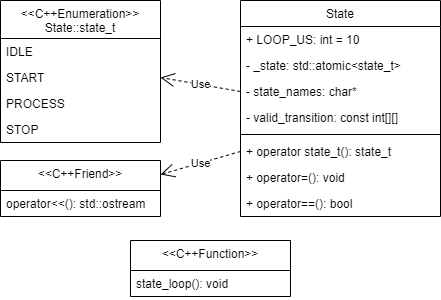

The diagram above was exported from draw.io. Its source (the exported page's mxGraphModel, read from the mxfile embedded in the PNG):
<mxGraphModel dx="1036" dy="641" grid="1" gridSize="10" guides="1" tooltips="1" connect="1" arrows="1" fold="1" page="1" pageScale="1" pageWidth="827" pageHeight="1169" math="0" shadow="0">
  <root>
    <mxCell id="WIyWlLk6GJQsqaUBKTNV-0" />
    <mxCell id="WIyWlLk6GJQsqaUBKTNV-1" parent="WIyWlLk6GJQsqaUBKTNV-0" />
    <mxCell id="zkfFHV4jXpPFQw0GAbJ--6" value="State" style="swimlane;fontStyle=0;align=center;verticalAlign=top;childLayout=stackLayout;horizontal=1;startSize=26;horizontalStack=0;resizeParent=1;resizeLast=0;collapsible=1;marginBottom=0;rounded=0;shadow=0;strokeWidth=1;" parent="WIyWlLk6GJQsqaUBKTNV-1" vertex="1">
      <mxGeometry x="280" y="80" width="200" height="216" as="geometry">
        <mxRectangle x="130" y="380" width="160" height="26" as="alternateBounds" />
      </mxGeometry>
    </mxCell>
    <mxCell id="zkfFHV4jXpPFQw0GAbJ--7" value="+ LOOP_US: int = 10" style="text;align=left;verticalAlign=top;spacingLeft=4;spacingRight=4;overflow=hidden;rotatable=0;points=[[0,0.5],[1,0.5]];portConstraint=eastwest;" parent="zkfFHV4jXpPFQw0GAbJ--6" vertex="1">
      <mxGeometry y="26" width="200" height="26" as="geometry" />
    </mxCell>
    <mxCell id="RY9YaPXc2gvFqmGJbjss-0" value="- _state: std::atomic&lt;state_t&gt;&#10;" style="text;align=left;verticalAlign=top;spacingLeft=4;spacingRight=4;overflow=hidden;rotatable=0;points=[[0,0.5],[1,0.5]];portConstraint=eastwest;rounded=0;shadow=0;html=0;" parent="zkfFHV4jXpPFQw0GAbJ--6" vertex="1">
      <mxGeometry y="52" width="200" height="26" as="geometry" />
    </mxCell>
    <mxCell id="RY9YaPXc2gvFqmGJbjss-2" value="- state_names: char*" style="text;align=left;verticalAlign=top;spacingLeft=4;spacingRight=4;overflow=hidden;rotatable=0;points=[[0,0.5],[1,0.5]];portConstraint=eastwest;rounded=0;shadow=0;html=0;" parent="zkfFHV4jXpPFQw0GAbJ--6" vertex="1">
      <mxGeometry y="78" width="200" height="26" as="geometry" />
    </mxCell>
    <mxCell id="RY9YaPXc2gvFqmGJbjss-3" value="- valid_transition: const int[][]" style="text;align=left;verticalAlign=top;spacingLeft=4;spacingRight=4;overflow=hidden;rotatable=0;points=[[0,0.5],[1,0.5]];portConstraint=eastwest;rounded=0;shadow=0;html=0;" parent="zkfFHV4jXpPFQw0GAbJ--6" vertex="1">
      <mxGeometry y="104" width="200" height="26" as="geometry" />
    </mxCell>
    <mxCell id="zkfFHV4jXpPFQw0GAbJ--9" value="" style="line;html=1;strokeWidth=1;align=left;verticalAlign=middle;spacingTop=-1;spacingLeft=3;spacingRight=3;rotatable=0;labelPosition=right;points=[];portConstraint=eastwest;" parent="zkfFHV4jXpPFQw0GAbJ--6" vertex="1">
      <mxGeometry y="130" width="200" height="8" as="geometry" />
    </mxCell>
    <mxCell id="RY9YaPXc2gvFqmGJbjss-6" value="+ operator state_t(): state_t" style="text;align=left;verticalAlign=top;spacingLeft=4;spacingRight=4;overflow=hidden;rotatable=0;points=[[0,0.5],[1,0.5]];portConstraint=eastwest;" parent="zkfFHV4jXpPFQw0GAbJ--6" vertex="1">
      <mxGeometry y="138" width="200" height="26" as="geometry" />
    </mxCell>
    <mxCell id="RY9YaPXc2gvFqmGJbjss-1" value="+ operator=(): void&#10;" style="text;align=left;verticalAlign=top;spacingLeft=4;spacingRight=4;overflow=hidden;rotatable=0;points=[[0,0.5],[1,0.5]];portConstraint=eastwest;" parent="zkfFHV4jXpPFQw0GAbJ--6" vertex="1">
      <mxGeometry y="164" width="200" height="26" as="geometry" />
    </mxCell>
    <mxCell id="RY9YaPXc2gvFqmGJbjss-5" value="+ operator==(): bool" style="text;align=left;verticalAlign=top;spacingLeft=4;spacingRight=4;overflow=hidden;rotatable=0;points=[[0,0.5],[1,0.5]];portConstraint=eastwest;" parent="zkfFHV4jXpPFQw0GAbJ--6" vertex="1">
      <mxGeometry y="190" width="200" height="26" as="geometry" />
    </mxCell>
    <mxCell id="RY9YaPXc2gvFqmGJbjss-72" value="&lt;&lt;C++Enumeration&gt;&gt;&#10;State::state_t" style="swimlane;fontStyle=0;align=center;verticalAlign=top;childLayout=stackLayout;horizontal=1;startSize=38;horizontalStack=0;resizeParent=1;resizeLast=0;collapsible=1;marginBottom=0;rounded=0;shadow=0;strokeWidth=1;" parent="WIyWlLk6GJQsqaUBKTNV-1" vertex="1">
      <mxGeometry x="40" y="80" width="160" height="142" as="geometry">
        <mxRectangle x="340" y="380" width="170" height="26" as="alternateBounds" />
      </mxGeometry>
    </mxCell>
    <mxCell id="RY9YaPXc2gvFqmGJbjss-77" value="IDLE&#10;" style="text;align=left;verticalAlign=top;spacingLeft=4;spacingRight=4;overflow=hidden;rotatable=0;points=[[0,0.5],[1,0.5]];portConstraint=eastwest;" parent="RY9YaPXc2gvFqmGJbjss-72" vertex="1">
      <mxGeometry y="38" width="160" height="26" as="geometry" />
    </mxCell>
    <mxCell id="RY9YaPXc2gvFqmGJbjss-75" value="START" style="text;align=left;verticalAlign=top;spacingLeft=4;spacingRight=4;overflow=hidden;rotatable=0;points=[[0,0.5],[1,0.5]];portConstraint=eastwest;" parent="RY9YaPXc2gvFqmGJbjss-72" vertex="1">
      <mxGeometry y="64" width="160" height="26" as="geometry" />
    </mxCell>
    <mxCell id="RY9YaPXc2gvFqmGJbjss-78" value="PROCESS" style="text;align=left;verticalAlign=top;spacingLeft=4;spacingRight=4;overflow=hidden;rotatable=0;points=[[0,0.5],[1,0.5]];portConstraint=eastwest;" parent="RY9YaPXc2gvFqmGJbjss-72" vertex="1">
      <mxGeometry y="90" width="160" height="26" as="geometry" />
    </mxCell>
    <mxCell id="RY9YaPXc2gvFqmGJbjss-76" value="STOP" style="text;align=left;verticalAlign=top;spacingLeft=4;spacingRight=4;overflow=hidden;rotatable=0;points=[[0,0.5],[1,0.5]];portConstraint=eastwest;" parent="RY9YaPXc2gvFqmGJbjss-72" vertex="1">
      <mxGeometry y="116" width="160" height="26" as="geometry" />
    </mxCell>
    <mxCell id="LaGKJCUzEwlvBnWFK8P4-9" value="&lt;&lt;C++Friend&gt;&gt;&#10;" style="swimlane;fontStyle=0;align=center;verticalAlign=top;childLayout=stackLayout;horizontal=1;startSize=30;horizontalStack=0;resizeParent=1;resizeLast=0;collapsible=1;marginBottom=0;rounded=0;shadow=0;strokeWidth=1;" vertex="1" parent="WIyWlLk6GJQsqaUBKTNV-1">
      <mxGeometry x="40" y="240" width="160" height="56" as="geometry">
        <mxRectangle x="340" y="380" width="170" height="26" as="alternateBounds" />
      </mxGeometry>
    </mxCell>
    <mxCell id="LaGKJCUzEwlvBnWFK8P4-19" value="operator&lt;&lt;(): std::ostream" style="text;align=left;verticalAlign=top;spacingLeft=4;spacingRight=4;overflow=hidden;rotatable=0;points=[[0,0.5],[1,0.5]];portConstraint=eastwest;" vertex="1" parent="LaGKJCUzEwlvBnWFK8P4-9">
      <mxGeometry y="30" width="160" height="26" as="geometry" />
    </mxCell>
    <mxCell id="LaGKJCUzEwlvBnWFK8P4-21" value="Use" style="endArrow=open;endSize=12;dashed=1;html=1;rounded=0;entryX=1;entryY=0.5;entryDx=0;entryDy=0;" edge="1" parent="WIyWlLk6GJQsqaUBKTNV-1" target="RY9YaPXc2gvFqmGJbjss-75">
      <mxGeometry width="160" relative="1" as="geometry">
        <mxPoint x="280" y="171" as="sourcePoint" />
        <mxPoint x="200" y="163" as="targetPoint" />
      </mxGeometry>
    </mxCell>
    <mxCell id="LaGKJCUzEwlvBnWFK8P4-22" value="Use" style="endArrow=open;endSize=12;dashed=1;html=1;rounded=0;entryX=1;entryY=0.25;entryDx=0;entryDy=0;exitX=0;exitY=0.5;exitDx=0;exitDy=0;" edge="1" parent="WIyWlLk6GJQsqaUBKTNV-1" source="RY9YaPXc2gvFqmGJbjss-6" target="LaGKJCUzEwlvBnWFK8P4-9">
      <mxGeometry width="160" relative="1" as="geometry">
        <mxPoint x="320" y="366" as="sourcePoint" />
        <mxPoint x="240" y="332" as="targetPoint" />
      </mxGeometry>
    </mxCell>
    <mxCell id="2EZqiLzmuTnbIzknd549-1" value="&lt;&lt;C++Function&gt;&gt;&#10;" style="swimlane;fontStyle=0;align=center;verticalAlign=top;childLayout=stackLayout;horizontal=1;startSize=30;horizontalStack=0;resizeParent=1;resizeLast=0;collapsible=1;marginBottom=0;rounded=0;shadow=0;strokeWidth=1;" vertex="1" parent="WIyWlLk6GJQsqaUBKTNV-1">
      <mxGeometry x="170" y="320" width="160" height="56" as="geometry">
        <mxRectangle x="340" y="380" width="170" height="26" as="alternateBounds" />
      </mxGeometry>
    </mxCell>
    <mxCell id="2EZqiLzmuTnbIzknd549-2" value="state_loop(): void" style="text;align=left;verticalAlign=top;spacingLeft=4;spacingRight=4;overflow=hidden;rotatable=0;points=[[0,0.5],[1,0.5]];portConstraint=eastwest;" vertex="1" parent="2EZqiLzmuTnbIzknd549-1">
      <mxGeometry y="30" width="160" height="26" as="geometry" />
    </mxCell>
  </root>
</mxGraphModel>